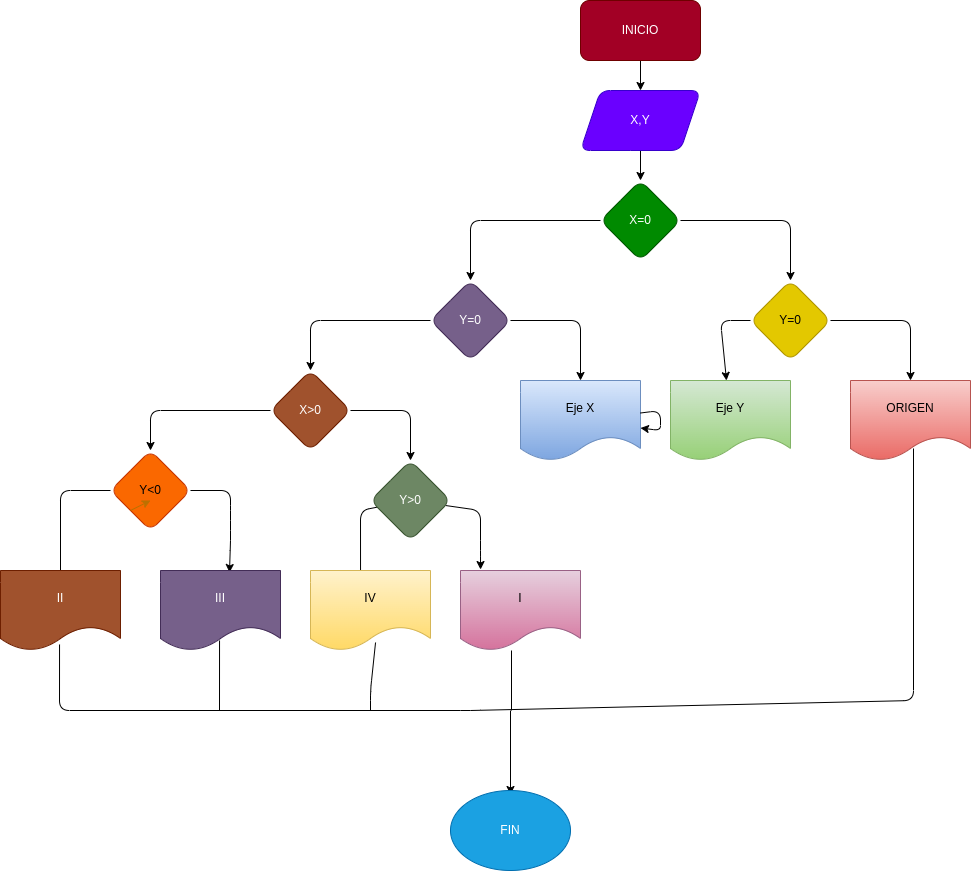

The diagram above was exported from draw.io. Its source (the exported page's mxGraphModel, read from the mxfile embedded in the PNG):
<mxGraphModel dx="1955" dy="818" grid="1" gridSize="10" guides="1" tooltips="1" connect="1" arrows="1" fold="1" page="1" pageScale="1" pageWidth="827" pageHeight="1169" math="0" shadow="0">
  <root>
    <mxCell id="0" />
    <mxCell id="1" parent="0" />
    <mxCell id="4" value="" style="edgeStyle=none;html=1;" edge="1" parent="1" source="2" target="3">
      <mxGeometry relative="1" as="geometry" />
    </mxCell>
    <mxCell id="2" value="INICIO" style="rounded=1;whiteSpace=wrap;html=1;fillColor=#a20025;fontColor=#ffffff;strokeColor=#6F0000;" vertex="1" parent="1">
      <mxGeometry x="230" y="10" width="120" height="60" as="geometry" />
    </mxCell>
    <mxCell id="6" value="" style="edgeStyle=none;html=1;" edge="1" parent="1" source="3" target="5">
      <mxGeometry relative="1" as="geometry" />
    </mxCell>
    <mxCell id="3" value="X,Y" style="shape=parallelogram;perimeter=parallelogramPerimeter;whiteSpace=wrap;html=1;fixedSize=1;rounded=1;fillColor=#6a00ff;fontColor=#ffffff;strokeColor=#3700CC;" vertex="1" parent="1">
      <mxGeometry x="230" y="100" width="120" height="60" as="geometry" />
    </mxCell>
    <mxCell id="8" value="" style="edgeStyle=none;html=1;" edge="1" parent="1" source="5" target="7">
      <mxGeometry relative="1" as="geometry">
        <Array as="points">
          <mxPoint x="120" y="230" />
        </Array>
      </mxGeometry>
    </mxCell>
    <mxCell id="16" value="" style="edgeStyle=none;html=1;" edge="1" parent="1" source="5" target="15">
      <mxGeometry relative="1" as="geometry">
        <Array as="points">
          <mxPoint x="440" y="230" />
        </Array>
      </mxGeometry>
    </mxCell>
    <mxCell id="5" value="X=0" style="rhombus;whiteSpace=wrap;html=1;rounded=1;fillColor=#008a00;fontColor=#ffffff;strokeColor=#005700;" vertex="1" parent="1">
      <mxGeometry x="250" y="190" width="80" height="80" as="geometry" />
    </mxCell>
    <mxCell id="12" value="" style="edgeStyle=none;html=1;" edge="1" parent="1" source="7" target="11">
      <mxGeometry relative="1" as="geometry">
        <Array as="points">
          <mxPoint x="-40" y="330" />
        </Array>
      </mxGeometry>
    </mxCell>
    <mxCell id="22" value="" style="edgeStyle=none;html=1;" edge="1" parent="1" source="7" target="21">
      <mxGeometry relative="1" as="geometry">
        <Array as="points">
          <mxPoint x="230" y="330" />
        </Array>
      </mxGeometry>
    </mxCell>
    <mxCell id="7" value="Y=0" style="rhombus;whiteSpace=wrap;html=1;rounded=1;fillColor=#76608a;fontColor=#ffffff;strokeColor=#432D57;" vertex="1" parent="1">
      <mxGeometry x="80" y="290" width="80" height="80" as="geometry" />
    </mxCell>
    <mxCell id="14" value="" style="edgeStyle=none;html=1;" edge="1" parent="1" source="11" target="13">
      <mxGeometry relative="1" as="geometry">
        <Array as="points">
          <mxPoint x="-200" y="420" />
        </Array>
      </mxGeometry>
    </mxCell>
    <mxCell id="24" value="" style="edgeStyle=none;html=1;" edge="1" parent="1" source="11" target="23">
      <mxGeometry relative="1" as="geometry">
        <Array as="points">
          <mxPoint x="60" y="420" />
        </Array>
      </mxGeometry>
    </mxCell>
    <mxCell id="11" value="X&amp;gt;0" style="rhombus;whiteSpace=wrap;html=1;rounded=1;fillColor=#a0522d;fontColor=#ffffff;strokeColor=#6D1F00;" vertex="1" parent="1">
      <mxGeometry x="-80" y="380" width="80" height="80" as="geometry" />
    </mxCell>
    <mxCell id="26" value="" style="edgeStyle=none;html=1;entryX=0.575;entryY=0.025;entryDx=0;entryDy=0;entryPerimeter=0;" edge="1" parent="1" source="13" target="25">
      <mxGeometry relative="1" as="geometry">
        <Array as="points">
          <mxPoint x="-120" y="500" />
          <mxPoint x="-120" y="520" />
          <mxPoint x="-120" y="550" />
        </Array>
      </mxGeometry>
    </mxCell>
    <mxCell id="28" value="" style="edgeStyle=none;html=1;" edge="1" parent="1" source="13">
      <mxGeometry relative="1" as="geometry">
        <mxPoint x="-290" y="590" as="targetPoint" />
        <Array as="points">
          <mxPoint x="-290" y="500" />
        </Array>
      </mxGeometry>
    </mxCell>
    <mxCell id="13" value="Y&amp;lt;0" style="rhombus;whiteSpace=wrap;html=1;rounded=1;fillColor=#fa6800;fontColor=#000000;strokeColor=#C73500;" vertex="1" parent="1">
      <mxGeometry x="-240" y="460" width="80" height="80" as="geometry" />
    </mxCell>
    <mxCell id="18" value="" style="edgeStyle=none;html=1;" edge="1" parent="1" source="15" target="17">
      <mxGeometry relative="1" as="geometry">
        <Array as="points">
          <mxPoint x="370" y="330" />
        </Array>
      </mxGeometry>
    </mxCell>
    <mxCell id="20" value="" style="edgeStyle=none;html=1;" edge="1" parent="1" source="15" target="19">
      <mxGeometry relative="1" as="geometry">
        <Array as="points">
          <mxPoint x="560" y="330" />
        </Array>
      </mxGeometry>
    </mxCell>
    <mxCell id="15" value="Y=0" style="rhombus;whiteSpace=wrap;html=1;rounded=1;fillColor=#e3c800;fontColor=#000000;strokeColor=#B09500;" vertex="1" parent="1">
      <mxGeometry x="400" y="290" width="80" height="80" as="geometry" />
    </mxCell>
    <mxCell id="17" value="Eje Y" style="shape=document;whiteSpace=wrap;html=1;boundedLbl=1;rounded=1;fillColor=#d5e8d4;gradientColor=#97d077;strokeColor=#82b366;" vertex="1" parent="1">
      <mxGeometry x="320" y="390" width="120" height="80" as="geometry" />
    </mxCell>
    <mxCell id="19" value="ORIGEN" style="shape=document;whiteSpace=wrap;html=1;boundedLbl=1;rounded=1;fillColor=#f8cecc;gradientColor=#ea6b66;strokeColor=#b85450;" vertex="1" parent="1">
      <mxGeometry x="500" y="390" width="120" height="80" as="geometry" />
    </mxCell>
    <mxCell id="21" value="Eje X" style="shape=document;whiteSpace=wrap;html=1;boundedLbl=1;rounded=1;fillColor=#dae8fc;gradientColor=#7ea6e0;strokeColor=#6c8ebf;" vertex="1" parent="1">
      <mxGeometry x="170" y="390" width="120" height="80" as="geometry" />
    </mxCell>
    <mxCell id="30" value="" style="edgeStyle=none;html=1;entryX=0.417;entryY=0.125;entryDx=0;entryDy=0;entryPerimeter=0;" edge="1" parent="1" source="23" target="29">
      <mxGeometry relative="1" as="geometry">
        <Array as="points">
          <mxPoint x="10" y="520" />
        </Array>
      </mxGeometry>
    </mxCell>
    <mxCell id="33" value="" style="edgeStyle=none;html=1;entryX=0.167;entryY=-0.012;entryDx=0;entryDy=0;entryPerimeter=0;" edge="1" parent="1" source="23" target="32">
      <mxGeometry relative="1" as="geometry">
        <Array as="points">
          <mxPoint x="130" y="520" />
          <mxPoint x="130" y="560" />
        </Array>
      </mxGeometry>
    </mxCell>
    <mxCell id="23" value="Y&amp;gt;0" style="rhombus;whiteSpace=wrap;html=1;rounded=1;fillColor=#6d8764;fontColor=#ffffff;strokeColor=#3A5431;" vertex="1" parent="1">
      <mxGeometry x="20" y="470" width="80" height="80" as="geometry" />
    </mxCell>
    <mxCell id="25" value="III" style="shape=document;whiteSpace=wrap;html=1;boundedLbl=1;rounded=1;fillColor=#76608a;strokeColor=#432D57;fontColor=#ffffff;" vertex="1" parent="1">
      <mxGeometry x="-190" y="580" width="120" height="80" as="geometry" />
    </mxCell>
    <mxCell id="27" value="II" style="shape=document;whiteSpace=wrap;html=1;boundedLbl=1;rounded=1;fillColor=#a0522d;fontColor=#ffffff;strokeColor=#6D1F00;" vertex="1" parent="1">
      <mxGeometry x="-350" y="580" width="120" height="80" as="geometry" />
    </mxCell>
    <mxCell id="29" value="IV" style="shape=document;whiteSpace=wrap;html=1;boundedLbl=1;rounded=1;fillColor=#fff2cc;gradientColor=#ffd966;strokeColor=#d6b656;" vertex="1" parent="1">
      <mxGeometry x="-40" y="580" width="120" height="80" as="geometry" />
    </mxCell>
    <mxCell id="32" value="I" style="shape=document;whiteSpace=wrap;html=1;boundedLbl=1;rounded=1;fillColor=#e6d0de;strokeColor=#996185;gradientColor=#d5739d;" vertex="1" parent="1">
      <mxGeometry x="110" y="580" width="120" height="80" as="geometry" />
    </mxCell>
    <mxCell id="34" value="" style="endArrow=none;html=1;exitX=0.492;exitY=0.925;exitDx=0;exitDy=0;exitPerimeter=0;entryX=0.525;entryY=0.85;entryDx=0;entryDy=0;entryPerimeter=0;" edge="1" parent="1" source="27" target="19">
      <mxGeometry width="50" height="50" relative="1" as="geometry">
        <mxPoint x="130" y="420" as="sourcePoint" />
        <mxPoint x="310" y="720" as="targetPoint" />
        <Array as="points">
          <mxPoint x="-291" y="720" />
          <mxPoint x="120" y="720" />
          <mxPoint x="563" y="710" />
        </Array>
      </mxGeometry>
    </mxCell>
    <mxCell id="35" value="" style="endArrow=none;html=1;entryX=0.492;entryY=0.875;entryDx=0;entryDy=0;entryPerimeter=0;" edge="1" parent="1" target="25">
      <mxGeometry width="50" height="50" relative="1" as="geometry">
        <mxPoint x="-131" y="720" as="sourcePoint" />
        <mxPoint x="180" y="370" as="targetPoint" />
      </mxGeometry>
    </mxCell>
    <mxCell id="36" value="" style="endArrow=none;html=1;entryX=0.542;entryY=0.9;entryDx=0;entryDy=0;entryPerimeter=0;" edge="1" parent="1" target="29">
      <mxGeometry width="50" height="50" relative="1" as="geometry">
        <mxPoint x="20" y="720" as="sourcePoint" />
        <mxPoint x="180" y="370" as="targetPoint" />
        <Array as="points">
          <mxPoint x="20" y="700" />
        </Array>
      </mxGeometry>
    </mxCell>
    <mxCell id="37" style="edgeStyle=none;html=1;" edge="1" parent="1" source="21" target="21">
      <mxGeometry relative="1" as="geometry" />
    </mxCell>
    <mxCell id="38" value="" style="endArrow=none;html=1;entryX=0.425;entryY=1;entryDx=0;entryDy=0;entryPerimeter=0;" edge="1" parent="1" target="32">
      <mxGeometry width="50" height="50" relative="1" as="geometry">
        <mxPoint x="161" y="720" as="sourcePoint" />
        <mxPoint x="180" y="370" as="targetPoint" />
      </mxGeometry>
    </mxCell>
    <mxCell id="39" value="" style="endArrow=classic;html=1;" edge="1" parent="1">
      <mxGeometry width="50" height="50" relative="1" as="geometry">
        <mxPoint x="160" y="720" as="sourcePoint" />
        <mxPoint x="160" y="804" as="targetPoint" />
      </mxGeometry>
    </mxCell>
    <mxCell id="40" value="FIN" style="ellipse;whiteSpace=wrap;html=1;fillColor=#1ba1e2;fontColor=#ffffff;strokeColor=#006EAF;" vertex="1" parent="1">
      <mxGeometry x="100" y="800" width="120" height="80" as="geometry" />
    </mxCell>
    <mxCell id="41" style="edgeStyle=none;html=1;exitX=0;exitY=1;exitDx=0;exitDy=0;entryX=0.5;entryY=0.625;entryDx=0;entryDy=0;entryPerimeter=0;fillColor=#f0a30a;strokeColor=#BD7000;" edge="1" parent="1" source="13" target="13">
      <mxGeometry relative="1" as="geometry" />
    </mxCell>
  </root>
</mxGraphModel>